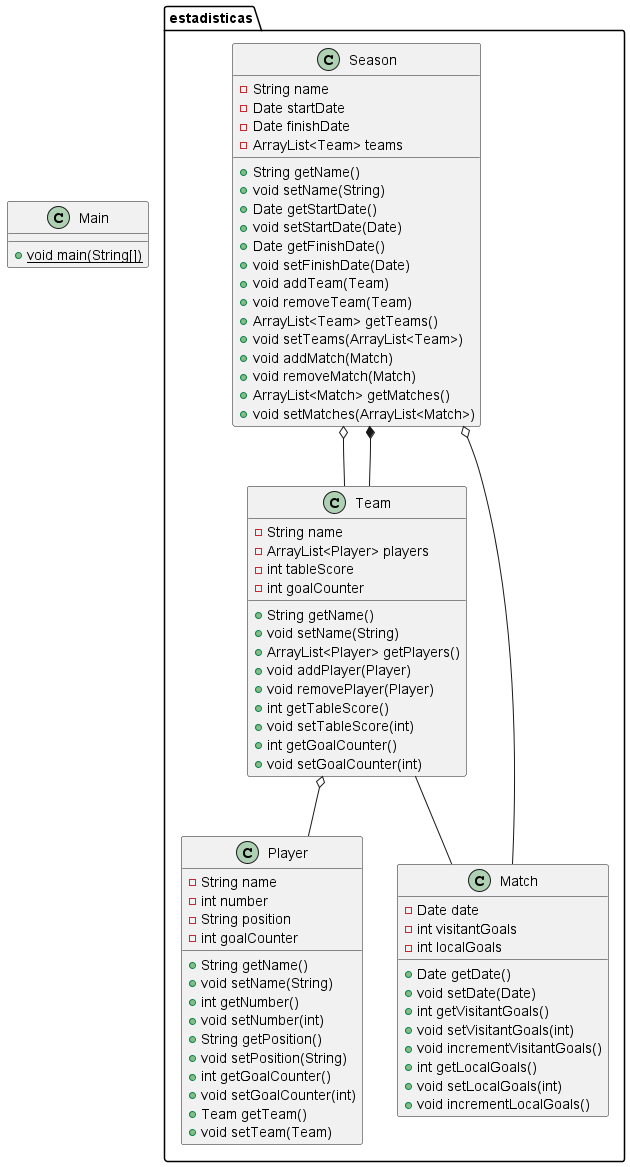

The diagram above was rendered by PlantUML. Its source (embedded in the PNG):
@startuml
class estadisticas.Season {
- String name
- Date startDate
- Date finishDate
- ArrayList<Team> teams
+ String getName()
+ void setName(String)
+ Date getStartDate()
+ void setStartDate(Date)
+ Date getFinishDate()
+ void setFinishDate(Date)
+ void addTeam(Team)
+ void removeTeam(Team)
+ ArrayList<Team> getTeams()
+ void setTeams(ArrayList<Team>)
+ void addMatch(Match)
+ void removeMatch(Match)
+ ArrayList<Match> getMatches()
+ void setMatches(ArrayList<Match>)
}
class estadisticas.Player {
- String name
- int number
- String position
- int goalCounter
+ String getName()
+ void setName(String)
+ int getNumber()
+ void setNumber(int)
+ String getPosition()
+ void setPosition(String)
+ int getGoalCounter()
+ void setGoalCounter(int)
+ Team getTeam()
+ void setTeam(Team)
}
class Main {
+ {static} void main(String[])
}
class estadisticas.Team {
- String name
- ArrayList<Player> players
- int tableScore
- int goalCounter
+ String getName()
+ void setName(String)
+ ArrayList<Player> getPlayers()
+ void addPlayer(Player)
+ void removePlayer(Player)
+ int getTableScore()
+ void setTableScore(int)
+ int getGoalCounter()
+ void setGoalCounter(int)
}
class estadisticas.Match {
- Date date
- int visitantGoals
- int localGoals
+ Date getDate()
+ void setDate(Date)
+ int getVisitantGoals()
+ void setVisitantGoals(int)
+ void incrementVisitantGoals()
+ int getLocalGoals()
+ void setLocalGoals(int)
+ void incrementLocalGoals()
}
estadisticas.Team o-- estadisticas.Player
estadisticas.Season o-- estadisticas.Team

estadisticas.Team -- estadisticas.Match
estadisticas.Match --o estadisticas.Season
estadisticas.Team --* estadisticas.Season

@enduml